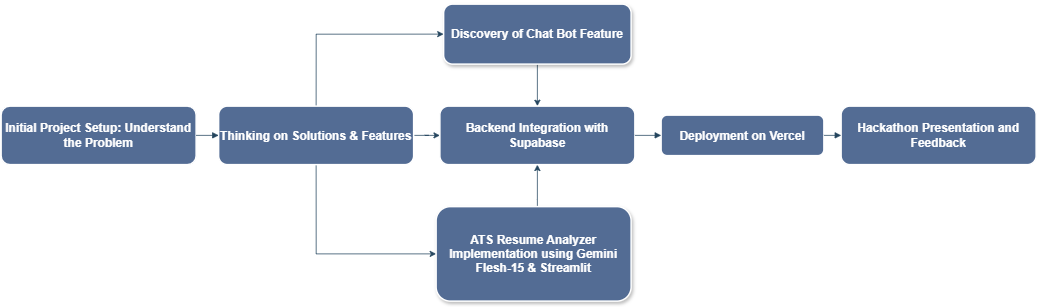

The diagram above was exported from draw.io. Its source (the exported page's mxGraphModel, read from the mxfile embedded in the PNG):
<mxGraphModel dx="2311" dy="855" grid="1" gridSize="10" guides="1" tooltips="1" connect="1" arrows="1" fold="1" page="1" pageScale="1" pageWidth="850" pageHeight="1100" math="0" shadow="0">
  <root>
    <mxCell id="0" />
    <mxCell id="1" parent="0" />
    <mxCell id="jY6GDdi4vYGwh0Hv-OLv-1" value="Initial Project Setup: Understand the Problem" style="whiteSpace=wrap;strokeWidth=2;rounded=1;fontStyle=1;fontSize=16;labelBackgroundColor=none;fillColor=#536C94;strokeColor=#FFFFFF;fontColor=#FFFFFF;" vertex="1" parent="1">
      <mxGeometry x="20" y="856" width="260" height="78" as="geometry" />
    </mxCell>
    <mxCell id="jY6GDdi4vYGwh0Hv-OLv-15" style="edgeStyle=orthogonalEdgeStyle;rounded=0;orthogonalLoop=1;jettySize=auto;html=1;strokeColor=#23445D;labelBackgroundColor=none;fontColor=default;" edge="1" parent="1" source="jY6GDdi4vYGwh0Hv-OLv-2" target="jY6GDdi4vYGwh0Hv-OLv-5">
      <mxGeometry relative="1" as="geometry" />
    </mxCell>
    <mxCell id="jY6GDdi4vYGwh0Hv-OLv-16" style="edgeStyle=orthogonalEdgeStyle;rounded=0;orthogonalLoop=1;jettySize=auto;html=1;exitX=0.5;exitY=0;exitDx=0;exitDy=0;entryX=0;entryY=0.5;entryDx=0;entryDy=0;strokeColor=#23445D;labelBackgroundColor=none;fontColor=default;" edge="1" parent="1" source="jY6GDdi4vYGwh0Hv-OLv-2" target="jY6GDdi4vYGwh0Hv-OLv-3">
      <mxGeometry relative="1" as="geometry" />
    </mxCell>
    <mxCell id="jY6GDdi4vYGwh0Hv-OLv-17" style="edgeStyle=orthogonalEdgeStyle;rounded=0;orthogonalLoop=1;jettySize=auto;html=1;exitX=0.5;exitY=1;exitDx=0;exitDy=0;entryX=0;entryY=0.5;entryDx=0;entryDy=0;strokeColor=#23445D;labelBackgroundColor=none;fontColor=default;" edge="1" parent="1" source="jY6GDdi4vYGwh0Hv-OLv-2" target="jY6GDdi4vYGwh0Hv-OLv-4">
      <mxGeometry relative="1" as="geometry" />
    </mxCell>
    <mxCell id="jY6GDdi4vYGwh0Hv-OLv-2" value="Thinking on Solutions &amp; Features" style="whiteSpace=wrap;strokeWidth=2;rounded=1;fontStyle=1;fontSize=16;labelBackgroundColor=none;fillColor=#536C94;strokeColor=#FFFFFF;fontColor=#FFFFFF;" vertex="1" parent="1">
      <mxGeometry x="310" y="856" width="260" height="78" as="geometry" />
    </mxCell>
    <mxCell id="jY6GDdi4vYGwh0Hv-OLv-18" style="edgeStyle=orthogonalEdgeStyle;rounded=0;orthogonalLoop=1;jettySize=auto;html=1;exitX=0.5;exitY=1;exitDx=0;exitDy=0;strokeColor=#23445D;labelBackgroundColor=none;fontColor=default;" edge="1" parent="1" source="jY6GDdi4vYGwh0Hv-OLv-3" target="jY6GDdi4vYGwh0Hv-OLv-5">
      <mxGeometry relative="1" as="geometry" />
    </mxCell>
    <mxCell id="jY6GDdi4vYGwh0Hv-OLv-3" value="Discovery of Chat Bot Feature" style="whiteSpace=wrap;strokeWidth=2;rounded=1;fontStyle=1;fontSize=16;labelBackgroundColor=none;fillColor=#536C94;strokeColor=#FFFFFF;fontColor=#FFFFFF;shadow=1;" vertex="1" parent="1">
      <mxGeometry x="610" y="720" width="250" height="80" as="geometry" />
    </mxCell>
    <mxCell id="jY6GDdi4vYGwh0Hv-OLv-19" style="edgeStyle=orthogonalEdgeStyle;rounded=0;orthogonalLoop=1;jettySize=auto;html=1;entryX=0.5;entryY=1;entryDx=0;entryDy=0;strokeColor=#23445D;labelBackgroundColor=none;fontColor=default;" edge="1" parent="1" source="jY6GDdi4vYGwh0Hv-OLv-4" target="jY6GDdi4vYGwh0Hv-OLv-5">
      <mxGeometry relative="1" as="geometry">
        <Array as="points">
          <mxPoint x="735" y="980" />
          <mxPoint x="735" y="980" />
        </Array>
      </mxGeometry>
    </mxCell>
    <mxCell id="jY6GDdi4vYGwh0Hv-OLv-4" value="ATS Resume Analyzer Implementation using Gemini Flesh-15 &amp; Streamlit" style="whiteSpace=wrap;strokeWidth=2;rounded=1;fontStyle=1;fontSize=16;labelBackgroundColor=none;fillColor=#536C94;strokeColor=#FFFFFF;fontColor=#FFFFFF;shadow=1;" vertex="1" parent="1">
      <mxGeometry x="600" y="990" width="260" height="126" as="geometry" />
    </mxCell>
    <mxCell id="jY6GDdi4vYGwh0Hv-OLv-5" value="Backend Integration with Supabase" style="whiteSpace=wrap;strokeWidth=2;rounded=1;fontStyle=1;fontSize=16;labelBackgroundColor=none;fillColor=#536C94;strokeColor=#FFFFFF;fontColor=#FFFFFF;" vertex="1" parent="1">
      <mxGeometry x="605" y="856" width="260" height="78" as="geometry" />
    </mxCell>
    <mxCell id="jY6GDdi4vYGwh0Hv-OLv-6" value="Deployment on Vercel" style="whiteSpace=wrap;strokeWidth=2;rounded=1;fontStyle=1;fontSize=16;labelBackgroundColor=none;fillColor=#536C94;strokeColor=#FFFFFF;fontColor=#FFFFFF;" vertex="1" parent="1">
      <mxGeometry x="900" y="868" width="217" height="54" as="geometry" />
    </mxCell>
    <mxCell id="jY6GDdi4vYGwh0Hv-OLv-7" value="Hackathon Presentation and Feedback" style="whiteSpace=wrap;strokeWidth=2;rounded=1;fontStyle=1;fontSize=16;labelBackgroundColor=none;fillColor=#536C94;strokeColor=#FFFFFF;fontColor=#FFFFFF;" vertex="1" parent="1">
      <mxGeometry x="1140" y="856" width="260" height="78" as="geometry" />
    </mxCell>
    <mxCell id="jY6GDdi4vYGwh0Hv-OLv-8" value="" style="curved=1;startArrow=none;endArrow=block;exitX=1;exitY=0.5;entryX=0;entryY=0.5;rounded=0;labelBackgroundColor=none;strokeColor=#23445D;fontColor=default;" edge="1" parent="1" source="jY6GDdi4vYGwh0Hv-OLv-1" target="jY6GDdi4vYGwh0Hv-OLv-2">
      <mxGeometry relative="1" as="geometry">
        <Array as="points" />
      </mxGeometry>
    </mxCell>
    <mxCell id="jY6GDdi4vYGwh0Hv-OLv-13" value="" style="curved=1;startArrow=none;endArrow=block;exitX=1;exitY=0.5;entryX=0;entryY=0.5;rounded=0;labelBackgroundColor=none;strokeColor=#23445D;fontColor=default;" edge="1" parent="1" source="jY6GDdi4vYGwh0Hv-OLv-5" target="jY6GDdi4vYGwh0Hv-OLv-6">
      <mxGeometry relative="1" as="geometry">
        <Array as="points" />
      </mxGeometry>
    </mxCell>
    <mxCell id="jY6GDdi4vYGwh0Hv-OLv-14" value="" style="curved=1;startArrow=none;endArrow=block;exitX=1;exitY=0.5;entryX=0;entryY=0.5;rounded=0;labelBackgroundColor=none;strokeColor=#23445D;fontColor=default;" edge="1" parent="1" source="jY6GDdi4vYGwh0Hv-OLv-6" target="jY6GDdi4vYGwh0Hv-OLv-7">
      <mxGeometry relative="1" as="geometry">
        <Array as="points" />
      </mxGeometry>
    </mxCell>
  </root>
</mxGraphModel>